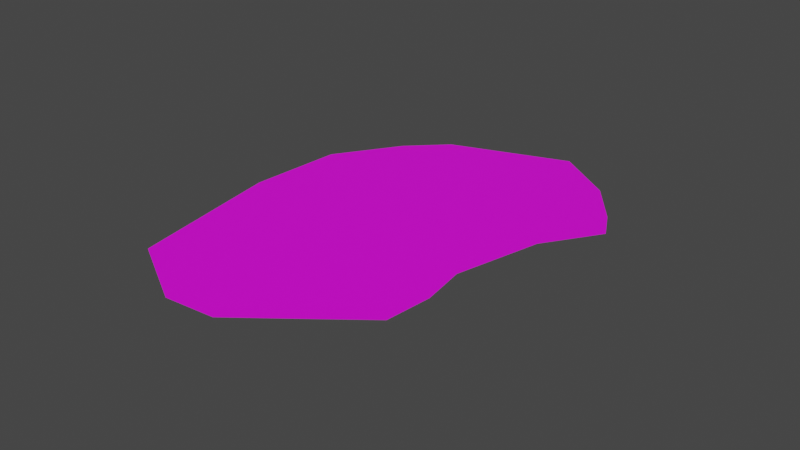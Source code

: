 # Source: arctic9.blend  (saved by Blender 2.83.18; exported with 4.5.12 LTS)
import bpy
from mathutils import Matrix  # noqa: F401  (used for matrix-valued properties, if any)

bpy.ops.wm.read_factory_settings(use_empty=True)
scene = bpy.context.scene
scene.name = 'Scene'

# ---- collections
col_collection = bpy.data.collections.new('Collection'); scene.collection.children.link(col_collection)

# ---- images (referenced by path relative to the original .blend; pixels are not part of the script)
import os
ASSET_DIR = os.environ.get("B2B_ASSET_DIR", "")  # directory of the original .blend (textures are referenced by path, not embedded)
HERE = os.path.dirname(os.path.abspath(__file__))  # packed textures are extracted next to this script under _unpacked/

def load_image(name, relpath, width, height, colorspace="sRGB"):
    """Load a texture the original file referenced (path relative to the .blend, or extracted next to this script)."""
    p = next((c for c in (os.path.join(HERE, relpath), os.path.join(ASSET_DIR, relpath)) if relpath and os.path.exists(c)), "")
    if p:
        img = bpy.data.images.load(p, check_existing=True)
        img.name = name
    else:  # same state as the original file: an image datablock whose file is absent (Cycles renders it pink)
        img = bpy.data.images.new(name, width, height)
        img.source = "FILE"
        img.filepath = "//" + (relpath or name)
    img.colorspace_settings.name = colorspace
    return img
img_desert2 = load_image('desert2', 'arctic9.png', 1024, 1024, 'sRGB')

# ---- materials (node trees are filled in below, after node groups)
mat_sand = bpy.data.materials.new('Sand')

# ---- material node trees
mat_sand.use_nodes = True; mat_sand.node_tree.nodes.clear()
_N = mat_sand.node_tree.nodes; _L = mat_sand.node_tree.links
n0 = _N.new('ShaderNodeOutputMaterial'); n0.name = 'Material Output'; n0.location = (1300, 355)
n1 = _N.new('ShaderNodeBsdfPrincipled'); n1.name = 'Principled BSDF'; n1.location = (988, 347)
n1.distribution = 'GGX'
n1.subsurface_method = 'BURLEY'
n1.inputs[3].default_value = 1.45
n1.inputs[27].default_value = (0.0, 0.0, 0.0, 1.0)
n1.inputs[28].default_value = 1.0
n2 = _N.new('ShaderNodeTexImage'); n2.name = 'Image Texture'; n2.location = (698, 327)
n2.image = img_desert2
_L.new(n1.outputs[0], n0.inputs[0])
_L.new(n2.outputs[0], n1.inputs[0])
n0.is_active_output = True

# ---- world
world_world = bpy.data.worlds.new('World'); scene.world = world_world
world_world.use_nodes = True; world_world.node_tree.nodes.clear()
_N = world_world.node_tree.nodes; _L = world_world.node_tree.links
n0 = _N.new('ShaderNodeOutputWorld'); n0.name = 'World Output'; n0.location = (300, 300)
n1 = _N.new('ShaderNodeBackground'); n1.name = 'Background'; n1.location = (10, 300)
n1.inputs[0].default_value = (0.05088, 0.05088, 0.05088, 1.0)
_L.new(n1.outputs[0], n0.inputs[0])
n0.is_active_output = True
world_world.color = (0.05088, 0.05088, 0.05088)
world_world.use_sun_shadow = False
world_world.sun_shadow_jitter_overblur = 0.0

# ---- meshes
me_okr_g = bpy.data.meshes.new('Okrąg')
me_okr_g.from_pydata([(1.067, 0.753, 0.0), (0.9169, 1.651, 0.0), (0.7083, 1.957, 0.0), (0.3053, 2.339, 0.0), (-0.3632, 2.507, 0.0), (-1.506, 2.528, 0.0), (-1.911, 2.039, 0.0), (-1.946, 1.668, 0.0), (-1.689, 1.182, 0.0), (-1.488, 0.8071, 0.0), (-1.158, 0.7128, 0.0), (-0.8288, 0.7056, 0.0), (-0.2346, 0.4422, 0.0), (0.1098, 0.1148, 0.0), (0.3424, 0.1904, 0.0), (0.7024, 0.3779, 0.0)], [], [(1, 2, 3, 4, 5, 6, 7, 8, 9, 10, 11, 12, 13, 14, 15, 0)])
_uv = me_okr_g.uv_layers.new(name='MapaUV')
_uv.uv.foreach_set('vector', [0.1197, 0.8474, 0.05856, 0.7509, 8.08e-05, 0.5902, 0.03439, 0.3804, 0.1685, 0.05462, 0.3565, 8.08e-05, 0.4656, 0.0355, 0.5715, 0.1678, 0.653, 0.2706, 0.6393, 0.3754, 0.601, 0.4695, 0.6026, 0.6698, 0.653, 0.8074, 0.6032, 0.8639, 0.506, 0.9427, 0.3553, 0.9999])
me_okr_g.materials.append(mat_sand)
me_okr_g.materials.append(None)
me_okr_g.use_remesh_fix_poles = True
me_okr_g.use_remesh_preserve_attributes = False
me_okr_g.use_mirror_vertex_groups = False
me_okr_g.update()

# ---- objects
ob_okr_g = bpy.data.objects.new('Okrąg', me_okr_g)

# ---- transforms, parenting, visibility, modifiers, constraints
ob_okr_g.location = (0.0, 0.0, 0.0)
ob_okr_g.rotation_euler = (0.0, -0.0, 1.745)
ob_okr_g.lineart.crease_threshold = 0.0

# ---- collection membership
col_collection.objects.link(ob_okr_g)

# ---- scene / render settings (as saved in the file)
scene.frame_start = 1; scene.frame_end = 250; scene.frame_set(17)
scene.render.engine = 'CYCLES'
scene.cycles.use_denoising = False
scene.cycles.samples = 128
scene.cycles.sampling_pattern = 'TABULATED_SOBOL'
scene.cycles.use_adaptive_sampling = False
scene.cycles.use_light_tree = False
scene.view_settings.view_transform = 'Filmic'
bpy.context.view_layer.update()

# ---- added for rendering (the .blend has no active camera and no usable light): camera, sun
cam_auto = bpy.data.cameras.new('AutoCamera')
cam_auto.lens = 50.0
cam_auto.sensor_width = 36.0
cam_auto.clip_end = 1000.0
ob_auto_camera = bpy.data.objects.new('AutoCamera', cam_auto)
scene.collection.objects.link(ob_auto_camera)
ob_auto_camera.location = (2.89994, -5.61235, 3.29997)
ob_auto_camera.rotation_euler = (1.09748, -7.21219e-08, 0.694738)
scene.camera = ob_auto_camera
light_auto_sun = bpy.data.lights.new('AutoSun', 'SUN')
light_auto_sun.energy = 3.0
light_auto_sun.angle = 0.0523599
ob_auto_sun = bpy.data.objects.new('AutoSun', light_auto_sun)
scene.collection.objects.link(ob_auto_sun)
ob_auto_sun.rotation_euler = (0.872665, 0.174533, 0.523599)
bpy.context.view_layer.update()
